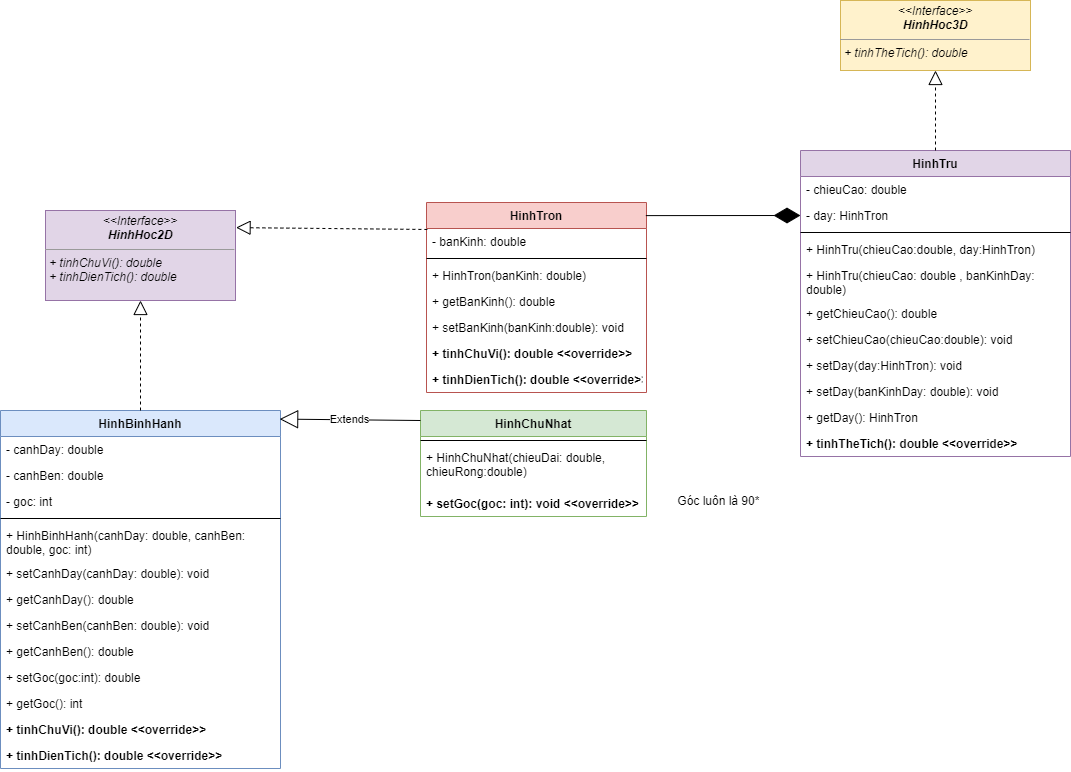

The diagram above was exported from draw.io. Its source (the exported page's mxGraphModel, read from the mxfile embedded in the PNG):
<mxGraphModel dx="1664" dy="2101" grid="1" gridSize="10" guides="1" tooltips="1" connect="1" arrows="1" fold="1" page="1" pageScale="1" pageWidth="827" pageHeight="1169" math="0" shadow="0">
  <root>
    <mxCell id="WIyWlLk6GJQsqaUBKTNV-0" />
    <mxCell id="WIyWlLk6GJQsqaUBKTNV-1" parent="WIyWlLk6GJQsqaUBKTNV-0" />
    <mxCell id="J5DC9goRuwRPcWhutQ31-5" value="HinhBinhHanh" style="swimlane;fontStyle=1;align=center;verticalAlign=top;childLayout=stackLayout;horizontal=1;startSize=26;horizontalStack=0;resizeParent=1;resizeParentMax=0;resizeLast=0;collapsible=1;marginBottom=0;fillColor=#dae8fc;strokeColor=#6c8ebf;" vertex="1" parent="WIyWlLk6GJQsqaUBKTNV-1">
      <mxGeometry x="60" y="250" width="280" height="358" as="geometry" />
    </mxCell>
    <mxCell id="J5DC9goRuwRPcWhutQ31-6" value="- canhDay: double" style="text;strokeColor=none;fillColor=none;align=left;verticalAlign=top;spacingLeft=4;spacingRight=4;overflow=hidden;rotatable=0;points=[[0,0.5],[1,0.5]];portConstraint=eastwest;" vertex="1" parent="J5DC9goRuwRPcWhutQ31-5">
      <mxGeometry y="26" width="280" height="26" as="geometry" />
    </mxCell>
    <mxCell id="J5DC9goRuwRPcWhutQ31-9" value="- canhBen: double" style="text;strokeColor=none;fillColor=none;align=left;verticalAlign=top;spacingLeft=4;spacingRight=4;overflow=hidden;rotatable=0;points=[[0,0.5],[1,0.5]];portConstraint=eastwest;" vertex="1" parent="J5DC9goRuwRPcWhutQ31-5">
      <mxGeometry y="52" width="280" height="26" as="geometry" />
    </mxCell>
    <mxCell id="J5DC9goRuwRPcWhutQ31-10" value="- goc: int" style="text;strokeColor=none;fillColor=none;align=left;verticalAlign=top;spacingLeft=4;spacingRight=4;overflow=hidden;rotatable=0;points=[[0,0.5],[1,0.5]];portConstraint=eastwest;" vertex="1" parent="J5DC9goRuwRPcWhutQ31-5">
      <mxGeometry y="78" width="280" height="26" as="geometry" />
    </mxCell>
    <mxCell id="J5DC9goRuwRPcWhutQ31-7" value="" style="line;strokeWidth=1;fillColor=none;align=left;verticalAlign=middle;spacingTop=-1;spacingLeft=3;spacingRight=3;rotatable=0;labelPosition=right;points=[];portConstraint=eastwest;" vertex="1" parent="J5DC9goRuwRPcWhutQ31-5">
      <mxGeometry y="104" width="280" height="8" as="geometry" />
    </mxCell>
    <mxCell id="J5DC9goRuwRPcWhutQ31-8" value="+ HinhBinhHanh(canhDay: double, canhBen: double, goc: int)" style="text;strokeColor=none;fillColor=none;align=left;verticalAlign=top;spacingLeft=4;spacingRight=4;overflow=hidden;rotatable=0;points=[[0,0.5],[1,0.5]];portConstraint=eastwest;whiteSpace=wrap;" vertex="1" parent="J5DC9goRuwRPcWhutQ31-5">
      <mxGeometry y="112" width="280" height="38" as="geometry" />
    </mxCell>
    <mxCell id="J5DC9goRuwRPcWhutQ31-28" value="+ setCanhDay(canhDay: double): void" style="text;strokeColor=none;fillColor=none;align=left;verticalAlign=top;spacingLeft=4;spacingRight=4;overflow=hidden;rotatable=0;points=[[0,0.5],[1,0.5]];portConstraint=eastwest;" vertex="1" parent="J5DC9goRuwRPcWhutQ31-5">
      <mxGeometry y="150" width="280" height="26" as="geometry" />
    </mxCell>
    <mxCell id="J5DC9goRuwRPcWhutQ31-16" value="+ getCanhDay(): double" style="text;strokeColor=none;fillColor=none;align=left;verticalAlign=top;spacingLeft=4;spacingRight=4;overflow=hidden;rotatable=0;points=[[0,0.5],[1,0.5]];portConstraint=eastwest;" vertex="1" parent="J5DC9goRuwRPcWhutQ31-5">
      <mxGeometry y="176" width="280" height="26" as="geometry" />
    </mxCell>
    <mxCell id="J5DC9goRuwRPcWhutQ31-30" value="+ setCanhBen(canhBen: double): void" style="text;strokeColor=none;fillColor=none;align=left;verticalAlign=top;spacingLeft=4;spacingRight=4;overflow=hidden;rotatable=0;points=[[0,0.5],[1,0.5]];portConstraint=eastwest;" vertex="1" parent="J5DC9goRuwRPcWhutQ31-5">
      <mxGeometry y="202" width="280" height="26" as="geometry" />
    </mxCell>
    <mxCell id="J5DC9goRuwRPcWhutQ31-17" value="+ getCanhBen(): double" style="text;strokeColor=none;fillColor=none;align=left;verticalAlign=top;spacingLeft=4;spacingRight=4;overflow=hidden;rotatable=0;points=[[0,0.5],[1,0.5]];portConstraint=eastwest;" vertex="1" parent="J5DC9goRuwRPcWhutQ31-5">
      <mxGeometry y="228" width="280" height="26" as="geometry" />
    </mxCell>
    <mxCell id="J5DC9goRuwRPcWhutQ31-31" value="+ setGoc(goc:int): double" style="text;strokeColor=none;fillColor=none;align=left;verticalAlign=top;spacingLeft=4;spacingRight=4;overflow=hidden;rotatable=0;points=[[0,0.5],[1,0.5]];portConstraint=eastwest;" vertex="1" parent="J5DC9goRuwRPcWhutQ31-5">
      <mxGeometry y="254" width="280" height="26" as="geometry" />
    </mxCell>
    <mxCell id="J5DC9goRuwRPcWhutQ31-18" value="+ getGoc(): int" style="text;strokeColor=none;fillColor=none;align=left;verticalAlign=top;spacingLeft=4;spacingRight=4;overflow=hidden;rotatable=0;points=[[0,0.5],[1,0.5]];portConstraint=eastwest;" vertex="1" parent="J5DC9goRuwRPcWhutQ31-5">
      <mxGeometry y="280" width="280" height="26" as="geometry" />
    </mxCell>
    <mxCell id="J5DC9goRuwRPcWhutQ31-19" value="+ tinhChuVi(): double &lt;&lt;override&gt;&gt;" style="text;strokeColor=none;fillColor=none;align=left;verticalAlign=top;spacingLeft=4;spacingRight=4;overflow=hidden;rotatable=0;points=[[0,0.5],[1,0.5]];portConstraint=eastwest;fontStyle=1" vertex="1" parent="J5DC9goRuwRPcWhutQ31-5">
      <mxGeometry y="306" width="280" height="26" as="geometry" />
    </mxCell>
    <mxCell id="J5DC9goRuwRPcWhutQ31-20" value="+ tinhDienTich(): double &lt;&lt;override&gt;&gt;" style="text;strokeColor=none;fillColor=none;align=left;verticalAlign=top;spacingLeft=4;spacingRight=4;overflow=hidden;rotatable=0;points=[[0,0.5],[1,0.5]];portConstraint=eastwest;fontStyle=1" vertex="1" parent="J5DC9goRuwRPcWhutQ31-5">
      <mxGeometry y="332" width="280" height="26" as="geometry" />
    </mxCell>
    <mxCell id="J5DC9goRuwRPcWhutQ31-11" value="" style="endArrow=block;dashed=1;endFill=0;endSize=12;html=1;rounded=0;exitX=0.5;exitY=0;exitDx=0;exitDy=0;entryX=0.5;entryY=1;entryDx=0;entryDy=0;" edge="1" parent="WIyWlLk6GJQsqaUBKTNV-1" source="J5DC9goRuwRPcWhutQ31-5" target="J5DC9goRuwRPcWhutQ31-15">
      <mxGeometry width="160" relative="1" as="geometry">
        <mxPoint x="260" y="300" as="sourcePoint" />
        <mxPoint x="200" y="100" as="targetPoint" />
      </mxGeometry>
    </mxCell>
    <mxCell id="J5DC9goRuwRPcWhutQ31-15" value="&lt;p style=&quot;margin: 0px ; margin-top: 4px ; text-align: center&quot;&gt;&lt;span&gt;&amp;lt;&amp;lt;Interface&amp;gt;&amp;gt;&lt;/span&gt;&lt;br&gt;&lt;b&gt;HinhHoc2D&lt;/b&gt;&lt;/p&gt;&lt;hr size=&quot;1&quot;&gt;&lt;p style=&quot;margin: 0px ; margin-left: 4px&quot;&gt;+ tinhChuVi(): double&lt;br&gt;+ tinhDienTich(): double&lt;/p&gt;" style="verticalAlign=top;align=left;overflow=fill;fontSize=12;fontFamily=Helvetica;html=1;fillColor=#e1d5e7;strokeColor=#9673a6;fontStyle=2" vertex="1" parent="WIyWlLk6GJQsqaUBKTNV-1">
      <mxGeometry x="105" y="50" width="190" height="90" as="geometry" />
    </mxCell>
    <mxCell id="J5DC9goRuwRPcWhutQ31-23" value="HinhChuNhat" style="swimlane;fontStyle=1;align=center;verticalAlign=top;childLayout=stackLayout;horizontal=1;startSize=26;horizontalStack=0;resizeParent=1;resizeParentMax=0;resizeLast=0;collapsible=1;marginBottom=0;fillColor=#d5e8d4;strokeColor=#82b366;" vertex="1" parent="WIyWlLk6GJQsqaUBKTNV-1">
      <mxGeometry x="480" y="250" width="226" height="106" as="geometry" />
    </mxCell>
    <mxCell id="J5DC9goRuwRPcWhutQ31-25" value="" style="line;strokeWidth=1;fillColor=none;align=left;verticalAlign=middle;spacingTop=-1;spacingLeft=3;spacingRight=3;rotatable=0;labelPosition=right;points=[];portConstraint=eastwest;" vertex="1" parent="J5DC9goRuwRPcWhutQ31-23">
      <mxGeometry y="26" width="226" height="8" as="geometry" />
    </mxCell>
    <mxCell id="J5DC9goRuwRPcWhutQ31-26" value="+ HinhChuNhat(chieuDai: double, chieuRong:double) " style="text;strokeColor=none;fillColor=none;align=left;verticalAlign=top;spacingLeft=4;spacingRight=4;overflow=hidden;rotatable=0;points=[[0,0.5],[1,0.5]];portConstraint=eastwest;whiteSpace=wrap;" vertex="1" parent="J5DC9goRuwRPcWhutQ31-23">
      <mxGeometry y="34" width="226" height="46" as="geometry" />
    </mxCell>
    <mxCell id="J5DC9goRuwRPcWhutQ31-32" value="+ setGoc(goc: int): void &lt;&lt;override&gt;&gt; " style="text;strokeColor=none;fillColor=none;align=left;verticalAlign=top;spacingLeft=4;spacingRight=4;overflow=hidden;rotatable=0;points=[[0,0.5],[1,0.5]];portConstraint=eastwest;fontStyle=1" vertex="1" parent="J5DC9goRuwRPcWhutQ31-23">
      <mxGeometry y="80" width="226" height="26" as="geometry" />
    </mxCell>
    <mxCell id="J5DC9goRuwRPcWhutQ31-27" value="Extends" style="endArrow=block;endSize=16;endFill=0;html=1;rounded=0;entryX=0.997;entryY=0.024;entryDx=0;entryDy=0;entryPerimeter=0;" edge="1" parent="WIyWlLk6GJQsqaUBKTNV-1" target="J5DC9goRuwRPcWhutQ31-5">
      <mxGeometry width="160" relative="1" as="geometry">
        <mxPoint x="480" y="260" as="sourcePoint" />
        <mxPoint x="470" y="330" as="targetPoint" />
      </mxGeometry>
    </mxCell>
    <mxCell id="J5DC9goRuwRPcWhutQ31-33" value="Góc luôn là 90*&amp;nbsp;" style="text;html=1;strokeColor=none;fillColor=none;align=center;verticalAlign=middle;whiteSpace=wrap;rounded=0;" vertex="1" parent="WIyWlLk6GJQsqaUBKTNV-1">
      <mxGeometry x="720" y="326" width="120" height="30" as="geometry" />
    </mxCell>
    <mxCell id="J5DC9goRuwRPcWhutQ31-34" value="HinhTron" style="swimlane;fontStyle=1;align=center;verticalAlign=top;childLayout=stackLayout;horizontal=1;startSize=26;horizontalStack=0;resizeParent=1;resizeParentMax=0;resizeLast=0;collapsible=1;marginBottom=0;fillColor=#f8cecc;strokeColor=#b85450;" vertex="1" parent="WIyWlLk6GJQsqaUBKTNV-1">
      <mxGeometry x="486" y="42" width="220" height="190" as="geometry" />
    </mxCell>
    <mxCell id="J5DC9goRuwRPcWhutQ31-35" value="- banKinh: double" style="text;strokeColor=none;fillColor=none;align=left;verticalAlign=top;spacingLeft=4;spacingRight=4;overflow=hidden;rotatable=0;points=[[0,0.5],[1,0.5]];portConstraint=eastwest;" vertex="1" parent="J5DC9goRuwRPcWhutQ31-34">
      <mxGeometry y="26" width="220" height="26" as="geometry" />
    </mxCell>
    <mxCell id="J5DC9goRuwRPcWhutQ31-36" value="" style="line;strokeWidth=1;fillColor=none;align=left;verticalAlign=middle;spacingTop=-1;spacingLeft=3;spacingRight=3;rotatable=0;labelPosition=right;points=[];portConstraint=eastwest;" vertex="1" parent="J5DC9goRuwRPcWhutQ31-34">
      <mxGeometry y="52" width="220" height="8" as="geometry" />
    </mxCell>
    <mxCell id="J5DC9goRuwRPcWhutQ31-40" value="+ HinhTron(banKinh: double)" style="text;strokeColor=none;fillColor=none;align=left;verticalAlign=top;spacingLeft=4;spacingRight=4;overflow=hidden;rotatable=0;points=[[0,0.5],[1,0.5]];portConstraint=eastwest;" vertex="1" parent="J5DC9goRuwRPcWhutQ31-34">
      <mxGeometry y="60" width="220" height="26" as="geometry" />
    </mxCell>
    <mxCell id="J5DC9goRuwRPcWhutQ31-41" value="+ getBanKinh(): double" style="text;strokeColor=none;fillColor=none;align=left;verticalAlign=top;spacingLeft=4;spacingRight=4;overflow=hidden;rotatable=0;points=[[0,0.5],[1,0.5]];portConstraint=eastwest;" vertex="1" parent="J5DC9goRuwRPcWhutQ31-34">
      <mxGeometry y="86" width="220" height="26" as="geometry" />
    </mxCell>
    <mxCell id="J5DC9goRuwRPcWhutQ31-42" value="+ setBanKinh(banKinh:double): void" style="text;strokeColor=none;fillColor=none;align=left;verticalAlign=top;spacingLeft=4;spacingRight=4;overflow=hidden;rotatable=0;points=[[0,0.5],[1,0.5]];portConstraint=eastwest;" vertex="1" parent="J5DC9goRuwRPcWhutQ31-34">
      <mxGeometry y="112" width="220" height="26" as="geometry" />
    </mxCell>
    <mxCell id="J5DC9goRuwRPcWhutQ31-37" value="+ tinhChuVi(): double &lt;&lt;override&gt;&gt;" style="text;strokeColor=none;fillColor=none;align=left;verticalAlign=top;spacingLeft=4;spacingRight=4;overflow=hidden;rotatable=0;points=[[0,0.5],[1,0.5]];portConstraint=eastwest;fontStyle=1" vertex="1" parent="J5DC9goRuwRPcWhutQ31-34">
      <mxGeometry y="138" width="220" height="26" as="geometry" />
    </mxCell>
    <mxCell id="J5DC9goRuwRPcWhutQ31-39" value="+ tinhDienTich(): double &lt;&lt;override&gt;&gt;" style="text;strokeColor=none;fillColor=none;align=left;verticalAlign=top;spacingLeft=4;spacingRight=4;overflow=hidden;rotatable=0;points=[[0,0.5],[1,0.5]];portConstraint=eastwest;fontStyle=1" vertex="1" parent="J5DC9goRuwRPcWhutQ31-34">
      <mxGeometry y="164" width="220" height="26" as="geometry" />
    </mxCell>
    <mxCell id="J5DC9goRuwRPcWhutQ31-38" value="" style="endArrow=block;dashed=1;endFill=0;endSize=12;html=1;rounded=0;exitX=0.004;exitY=0.142;exitDx=0;exitDy=0;exitPerimeter=0;entryX=1.003;entryY=0.19;entryDx=0;entryDy=0;entryPerimeter=0;" edge="1" parent="WIyWlLk6GJQsqaUBKTNV-1" source="J5DC9goRuwRPcWhutQ31-34" target="J5DC9goRuwRPcWhutQ31-15">
      <mxGeometry width="160" relative="1" as="geometry">
        <mxPoint x="510" y="200" as="sourcePoint" />
        <mxPoint x="290" y="93" as="targetPoint" />
      </mxGeometry>
    </mxCell>
    <mxCell id="J5DC9goRuwRPcWhutQ31-43" value="HinhTru" style="swimlane;fontStyle=1;align=center;verticalAlign=top;childLayout=stackLayout;horizontal=1;startSize=26;horizontalStack=0;resizeParent=1;resizeParentMax=0;resizeLast=0;collapsible=1;marginBottom=0;fillColor=#e1d5e7;strokeColor=#9673a6;" vertex="1" parent="WIyWlLk6GJQsqaUBKTNV-1">
      <mxGeometry x="860" y="-10" width="270" height="306" as="geometry" />
    </mxCell>
    <mxCell id="J5DC9goRuwRPcWhutQ31-44" value="- chieuCao: double" style="text;strokeColor=none;fillColor=none;align=left;verticalAlign=top;spacingLeft=4;spacingRight=4;overflow=hidden;rotatable=0;points=[[0,0.5],[1,0.5]];portConstraint=eastwest;" vertex="1" parent="J5DC9goRuwRPcWhutQ31-43">
      <mxGeometry y="26" width="270" height="26" as="geometry" />
    </mxCell>
    <mxCell id="J5DC9goRuwRPcWhutQ31-48" value="- day: HinhTron" style="text;strokeColor=none;fillColor=none;align=left;verticalAlign=top;spacingLeft=4;spacingRight=4;overflow=hidden;rotatable=0;points=[[0,0.5],[1,0.5]];portConstraint=eastwest;" vertex="1" parent="J5DC9goRuwRPcWhutQ31-43">
      <mxGeometry y="52" width="270" height="26" as="geometry" />
    </mxCell>
    <mxCell id="J5DC9goRuwRPcWhutQ31-45" value="" style="line;strokeWidth=1;fillColor=none;align=left;verticalAlign=middle;spacingTop=-1;spacingLeft=3;spacingRight=3;rotatable=0;labelPosition=right;points=[];portConstraint=eastwest;" vertex="1" parent="J5DC9goRuwRPcWhutQ31-43">
      <mxGeometry y="78" width="270" height="8" as="geometry" />
    </mxCell>
    <mxCell id="J5DC9goRuwRPcWhutQ31-46" value="+ HinhTru(chieuCao:double, day:HinhTron)" style="text;strokeColor=none;fillColor=none;align=left;verticalAlign=top;spacingLeft=4;spacingRight=4;overflow=hidden;rotatable=0;points=[[0,0.5],[1,0.5]];portConstraint=eastwest;" vertex="1" parent="J5DC9goRuwRPcWhutQ31-43">
      <mxGeometry y="86" width="270" height="26" as="geometry" />
    </mxCell>
    <mxCell id="J5DC9goRuwRPcWhutQ31-52" value="+ HinhTru(chieuCao: double , banKinhDay: double)" style="text;strokeColor=none;fillColor=none;align=left;verticalAlign=top;spacingLeft=4;spacingRight=4;overflow=hidden;rotatable=0;points=[[0,0.5],[1,0.5]];portConstraint=eastwest;whiteSpace=wrap;" vertex="1" parent="J5DC9goRuwRPcWhutQ31-43">
      <mxGeometry y="112" width="270" height="38" as="geometry" />
    </mxCell>
    <mxCell id="J5DC9goRuwRPcWhutQ31-53" value="+ getChieuCao(): double" style="text;strokeColor=none;fillColor=none;align=left;verticalAlign=top;spacingLeft=4;spacingRight=4;overflow=hidden;rotatable=0;points=[[0,0.5],[1,0.5]];portConstraint=eastwest;" vertex="1" parent="J5DC9goRuwRPcWhutQ31-43">
      <mxGeometry y="150" width="270" height="26" as="geometry" />
    </mxCell>
    <mxCell id="J5DC9goRuwRPcWhutQ31-54" value="+ setChieuCao(chieuCao:double): void" style="text;strokeColor=none;fillColor=none;align=left;verticalAlign=top;spacingLeft=4;spacingRight=4;overflow=hidden;rotatable=0;points=[[0,0.5],[1,0.5]];portConstraint=eastwest;" vertex="1" parent="J5DC9goRuwRPcWhutQ31-43">
      <mxGeometry y="176" width="270" height="26" as="geometry" />
    </mxCell>
    <mxCell id="J5DC9goRuwRPcWhutQ31-55" value="+ setDay(day:HinhTron): void" style="text;strokeColor=none;fillColor=none;align=left;verticalAlign=top;spacingLeft=4;spacingRight=4;overflow=hidden;rotatable=0;points=[[0,0.5],[1,0.5]];portConstraint=eastwest;" vertex="1" parent="J5DC9goRuwRPcWhutQ31-43">
      <mxGeometry y="202" width="270" height="26" as="geometry" />
    </mxCell>
    <mxCell id="J5DC9goRuwRPcWhutQ31-56" value="+ setDay(banKinhDay: double): void" style="text;strokeColor=none;fillColor=none;align=left;verticalAlign=top;spacingLeft=4;spacingRight=4;overflow=hidden;rotatable=0;points=[[0,0.5],[1,0.5]];portConstraint=eastwest;" vertex="1" parent="J5DC9goRuwRPcWhutQ31-43">
      <mxGeometry y="228" width="270" height="26" as="geometry" />
    </mxCell>
    <mxCell id="J5DC9goRuwRPcWhutQ31-57" value="+ getDay(): HinhTron" style="text;strokeColor=none;fillColor=none;align=left;verticalAlign=top;spacingLeft=4;spacingRight=4;overflow=hidden;rotatable=0;points=[[0,0.5],[1,0.5]];portConstraint=eastwest;" vertex="1" parent="J5DC9goRuwRPcWhutQ31-43">
      <mxGeometry y="254" width="270" height="26" as="geometry" />
    </mxCell>
    <mxCell id="J5DC9goRuwRPcWhutQ31-58" value="+ tinhTheTich(): double &lt;&lt;override&gt;&gt;" style="text;strokeColor=none;fillColor=none;align=left;verticalAlign=top;spacingLeft=4;spacingRight=4;overflow=hidden;rotatable=0;points=[[0,0.5],[1,0.5]];portConstraint=eastwest;fontStyle=1" vertex="1" parent="J5DC9goRuwRPcWhutQ31-43">
      <mxGeometry y="280" width="270" height="26" as="geometry" />
    </mxCell>
    <mxCell id="J5DC9goRuwRPcWhutQ31-47" value="&lt;p style=&quot;margin: 0px ; margin-top: 4px ; text-align: center&quot;&gt;&lt;span&gt;&amp;lt;&amp;lt;Interface&amp;gt;&amp;gt;&lt;/span&gt;&lt;br&gt;&lt;b&gt;HinhHoc3D&lt;/b&gt;&lt;/p&gt;&lt;hr size=&quot;1&quot;&gt;&lt;p style=&quot;margin: 0px ; margin-left: 4px&quot;&gt;+ tinhTheTich(): double&lt;br&gt;&lt;/p&gt;" style="verticalAlign=top;align=left;overflow=fill;fontSize=12;fontFamily=Helvetica;html=1;fillColor=#fff2cc;strokeColor=#d6b656;fontStyle=2" vertex="1" parent="WIyWlLk6GJQsqaUBKTNV-1">
      <mxGeometry x="900" y="-160" width="190" height="70" as="geometry" />
    </mxCell>
    <mxCell id="J5DC9goRuwRPcWhutQ31-49" value="" style="endArrow=block;dashed=1;endFill=0;endSize=12;html=1;rounded=0;entryX=0.5;entryY=1;entryDx=0;entryDy=0;exitX=0.5;exitY=0;exitDx=0;exitDy=0;" edge="1" parent="WIyWlLk6GJQsqaUBKTNV-1" source="J5DC9goRuwRPcWhutQ31-43" target="J5DC9goRuwRPcWhutQ31-47">
      <mxGeometry width="160" relative="1" as="geometry">
        <mxPoint x="760" y="30" as="sourcePoint" />
        <mxPoint x="920" y="30" as="targetPoint" />
      </mxGeometry>
    </mxCell>
    <mxCell id="J5DC9goRuwRPcWhutQ31-51" value="" style="endArrow=diamondThin;endFill=1;endSize=24;html=1;rounded=0;entryX=0;entryY=0.5;entryDx=0;entryDy=0;exitX=0.997;exitY=0.069;exitDx=0;exitDy=0;exitPerimeter=0;" edge="1" parent="WIyWlLk6GJQsqaUBKTNV-1" source="J5DC9goRuwRPcWhutQ31-34" target="J5DC9goRuwRPcWhutQ31-48">
      <mxGeometry width="160" relative="1" as="geometry">
        <mxPoint x="710" y="55" as="sourcePoint" />
        <mxPoint x="860" y="50" as="targetPoint" />
      </mxGeometry>
    </mxCell>
  </root>
</mxGraphModel>